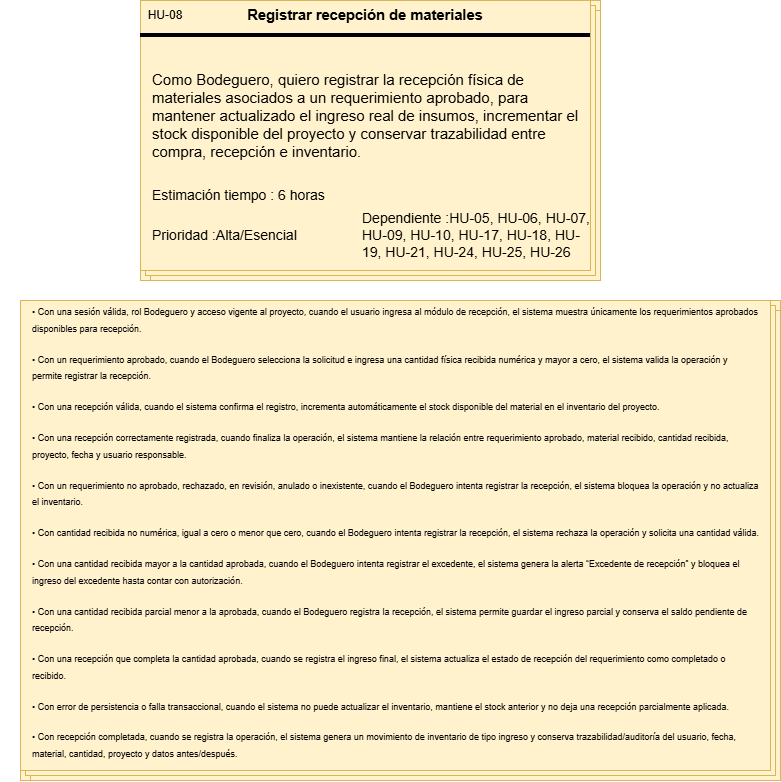

The diagram above was exported from draw.io. Its source (the exported page's mxGraphModel, read from the mxfile embedded in the PNG):
<mxGraphModel dx="2244" dy="722" grid="1" gridSize="10" guides="1" tooltips="1" connect="1" arrows="1" fold="1" page="1" pageScale="1" pageWidth="827" pageHeight="1169" math="0" shadow="0">
  <root>
    <mxCell id="0" />
    <mxCell id="1" parent="0" />
    <mxCell id="xJLVZSSzEe3v9c47FOGg-1" connectable="0" parent="1" style="group;fillColor=#fff2cc;strokeColor=#d6b656;" value="" vertex="1">
      <mxGeometry height="280" width="460" x="90" y="60" as="geometry" />
    </mxCell>
    <mxCell id="xJLVZSSzEe3v9c47FOGg-2" parent="xJLVZSSzEe3v9c47FOGg-1" style="verticalLabelPosition=bottom;verticalAlign=top;html=1;shape=mxgraph.basic.layered_rect;dx=10;outlineConnect=0;whiteSpace=wrap;fillColor=#fff2cc;strokeColor=#d6b656;" value="" vertex="1">
      <mxGeometry height="280" width="460" as="geometry" />
    </mxCell>
    <mxCell id="xJLVZSSzEe3v9c47FOGg-3" parent="xJLVZSSzEe3v9c47FOGg-1" style="line;strokeWidth=4;html=1;perimeter=backbonePerimeter;points=[];outlineConnect=0;" value="" vertex="1">
      <mxGeometry height="10" width="450" y="30" as="geometry" />
    </mxCell>
    <mxCell id="xJLVZSSzEe3v9c47FOGg-4" collapsed="1" parent="xJLVZSSzEe3v9c47FOGg-1" style="text;html=1;whiteSpace=wrap;strokeColor=none;fillColor=none;align=center;verticalAlign=middle;rounded=0;container=1;" value="HU-08" vertex="1">
      <mxGeometry height="30" width="50" as="geometry">
        <mxRectangle height="30" width="60" as="alternateBounds" />
      </mxGeometry>
    </mxCell>
    <mxCell id="xJLVZSSzEe3v9c47FOGg-5" parent="xJLVZSSzEe3v9c47FOGg-1" style="text;html=1;whiteSpace=wrap;strokeColor=none;fillColor=none;align=center;verticalAlign=middle;rounded=0;container=1;" value="&lt;b&gt;&lt;span lang=&quot;EN-US&quot; style=&quot;font-size: 11pt; line-height: 115%; font-family: Arial, sans-serif;&quot;&gt;Registrar recepción de materiales&lt;/span&gt;&lt;/b&gt;" vertex="1">
      <mxGeometry height="30" width="310" x="70" as="geometry" />
    </mxCell>
    <mxCell id="xJLVZSSzEe3v9c47FOGg-6" parent="xJLVZSSzEe3v9c47FOGg-1" style="text;html=1;whiteSpace=wrap;strokeColor=none;fillColor=none;align=left;verticalAlign=middle;rounded=0;container=1;fontSize=15;" value="Como Bodeguero, quiero registrar la recepción física de materiales asociados a un requerimiento aprobado, para mantener actualizado el ingreso real de insumos, incrementar el stock disponible del proyecto y conservar trazabilidad entre compra, recepción e inventario." vertex="1">
      <mxGeometry height="130" width="430" x="10" y="50" as="geometry" />
    </mxCell>
    <mxCell id="xJLVZSSzEe3v9c47FOGg-7" parent="xJLVZSSzEe3v9c47FOGg-1" style="text;html=1;whiteSpace=wrap;strokeColor=none;fillColor=none;align=left;verticalAlign=middle;rounded=0;container=1;" value="&lt;font style=&quot;font-size: 14px;&quot;&gt;Estimación tiempo : 6 horas&lt;/font&gt;" vertex="1">
      <mxGeometry height="30" width="180" x="10" y="180" as="geometry" />
    </mxCell>
    <mxCell id="xJLVZSSzEe3v9c47FOGg-8" parent="xJLVZSSzEe3v9c47FOGg-1" style="text;html=1;whiteSpace=wrap;strokeColor=none;fillColor=none;align=left;verticalAlign=middle;rounded=0;container=1;" value="&lt;font style=&quot;font-size: 14px;&quot;&gt;Prioridad :Alta/Esencial&lt;/font&gt;" vertex="1">
      <mxGeometry height="30" width="170" x="10" y="220" as="geometry" />
    </mxCell>
    <mxCell id="xJLVZSSzEe3v9c47FOGg-9" parent="xJLVZSSzEe3v9c47FOGg-1" style="text;html=1;whiteSpace=wrap;strokeColor=none;fillColor=none;align=left;verticalAlign=middle;rounded=0;container=1;" value="&lt;font style=&quot;font-size: 14px;&quot;&gt;Dependiente :HU-05, HU-06, HU-07, HU-09, HU-10, HU-17, HU-18, HU-19, HU-21, HU-24, HU-25, HU-26&lt;/font&gt;" vertex="1">
      <mxGeometry height="30" width="230" x="220" y="220" as="geometry" />
    </mxCell>
    <mxCell id="xJLVZSSzEe3v9c47FOGg-10" connectable="0" parent="1" style="group" value="" vertex="1">
      <mxGeometry height="480" width="780" x="-50" y="360" as="geometry" />
    </mxCell>
    <mxCell id="xJLVZSSzEe3v9c47FOGg-11" connectable="0" parent="xJLVZSSzEe3v9c47FOGg-10" style="group;fillColor=#fff2cc;strokeColor=#d6b656;container=0;" value="" vertex="1">
      <mxGeometry height="480" width="760" x="20" as="geometry" />
    </mxCell>
    <mxCell id="xJLVZSSzEe3v9c47FOGg-12" parent="xJLVZSSzEe3v9c47FOGg-10" style="verticalLabelPosition=bottom;verticalAlign=top;html=1;shape=mxgraph.basic.layered_rect;dx=10;outlineConnect=0;whiteSpace=wrap;fillColor=#fff2cc;strokeColor=#d6b656;container=0;" value="" vertex="1">
      <mxGeometry height="480" width="760" x="20" as="geometry" />
    </mxCell>
    <mxCell id="xJLVZSSzEe3v9c47FOGg-13" parent="xJLVZSSzEe3v9c47FOGg-10" style="text;html=1;whiteSpace=wrap;strokeColor=none;fillColor=none;align=left;verticalAlign=middle;rounded=0;container=1;fontSize=14;spacingLeft=10;" value="&lt;div&gt;&lt;p data-start=&quot;5175&quot; data-end=&quot;5380&quot;&gt;&lt;font style=&quot;font-size: 9px;&quot;&gt;• Con una sesión válida, rol Bodeguero y acceso vigente al proyecto, cuando el usuario ingresa al módulo de recepción, el sistema muestra únicamente los requerimientos aprobados disponibles para recepción.&lt;/font&gt;&lt;/p&gt;&lt;p data-start=&quot;5382&quot; data-end=&quot;5587&quot;&gt;&lt;font style=&quot;font-size: 9px;&quot;&gt;• Con un requerimiento aprobado, cuando el Bodeguero selecciona la solicitud e ingresa una cantidad física recibida numérica y mayor a cero, el sistema valida la operación y permite registrar la recepción.&lt;/font&gt;&lt;/p&gt;&lt;p data-start=&quot;5589&quot; data-end=&quot;5747&quot;&gt;&lt;font style=&quot;font-size: 9px;&quot;&gt;• Con una recepción válida, cuando el sistema confirma el registro, incrementa automáticamente el stock disponible del material en el inventario del proyecto.&lt;/font&gt;&lt;/p&gt;&lt;p data-start=&quot;5749&quot; data-end=&quot;5963&quot;&gt;&lt;font style=&quot;font-size: 9px;&quot;&gt;• Con una recepción correctamente registrada, cuando finaliza la operación, el sistema mantiene la relación entre requerimiento aprobado, material recibido, cantidad recibida, proyecto, fecha y usuario responsable.&lt;/font&gt;&lt;/p&gt;&lt;p data-start=&quot;5965&quot; data-end=&quot;6161&quot;&gt;&lt;font style=&quot;font-size: 9px;&quot;&gt;• Con un requerimiento no aprobado, rechazado, en revisión, anulado o inexistente, cuando el Bodeguero intenta registrar la recepción, el sistema bloquea la operación y no actualiza el inventario.&lt;/font&gt;&lt;/p&gt;&lt;p data-start=&quot;6163&quot; data-end=&quot;6346&quot;&gt;&lt;font style=&quot;font-size: 9px;&quot;&gt;• Con cantidad recibida no numérica, igual a cero o menor que cero, cuando el Bodeguero intenta registrar la recepción, el sistema rechaza la operación y solicita una cantidad válida.&lt;/font&gt;&lt;/p&gt;&lt;p data-start=&quot;6348&quot; data-end=&quot;6576&quot;&gt;&lt;font style=&quot;font-size: 9px;&quot;&gt;• Con una cantidad recibida mayor a la cantidad aprobada, cuando el Bodeguero intenta registrar el excedente, el sistema genera la alerta “Excedente de recepción” y bloquea el ingreso del excedente hasta contar con autorización.&lt;/font&gt;&lt;/p&gt;&lt;p data-start=&quot;6578&quot; data-end=&quot;6767&quot;&gt;&lt;font style=&quot;font-size: 9px;&quot;&gt;• Con una cantidad recibida parcial menor a la aprobada, cuando el Bodeguero registra la recepción, el sistema permite guardar el ingreso parcial y conserva el saldo pendiente de recepción.&lt;/font&gt;&lt;/p&gt;&lt;p data-start=&quot;6769&quot; data-end=&quot;6950&quot;&gt;&lt;font style=&quot;font-size: 9px;&quot;&gt;• Con una recepción que completa la cantidad aprobada, cuando se registra el ingreso final, el sistema actualiza el estado de recepción del requerimiento como completado o recibido.&lt;/font&gt;&lt;/p&gt;&lt;p data-start=&quot;6952&quot; data-end=&quot;7129&quot;&gt;&lt;font style=&quot;font-size: 9px;&quot;&gt;• Con error de persistencia o falla transaccional, cuando el sistema no puede actualizar el inventario, mantiene el stock anterior y no deja una recepción parcialmente aplicada.&lt;/font&gt;&lt;/p&gt;&lt;p data-start=&quot;7131&quot; data-end=&quot;7359&quot; data-is-last-node=&quot;&quot; data-is-only-node=&quot;&quot;&gt;&lt;font style=&quot;font-size: 9px;&quot;&gt;• Con recepción completada, cuando se registra la operación, el sistema genera un movimiento de inventario de tipo ingreso y conserva trazabilidad/auditoría del usuario, fecha, material, cantidad, proyecto y datos antes/después.&lt;/font&gt;&lt;/p&gt;&lt;/div&gt;" vertex="1">
      <mxGeometry height="462.86" width="740" x="20" as="geometry" />
    </mxCell>
  </root>
</mxGraphModel>